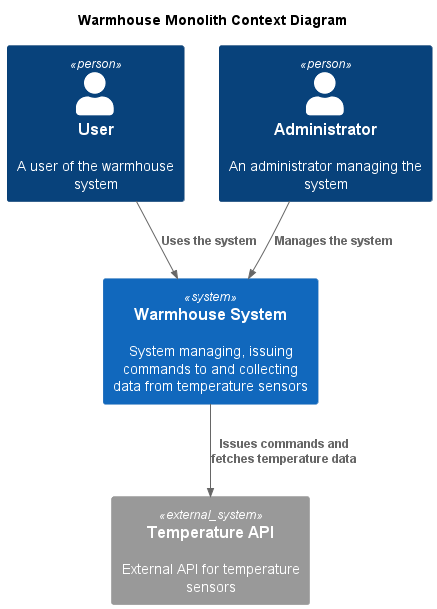

The diagram above was rendered by PlantUML. Its source (embedded in the PNG):
@startuml Monolith

title Warmhouse Monolith Context Diagram

!include <C4/C4_Component>

Person(User, "User", "A user of the warmhouse system")
Person(Admin, "Administrator", "An administrator managing the system")
System(WarmhouseSystem, "Warmhouse System", "System managing, issuing commands to and collecting data from temperature sensors")

System_Ext(TemperatureAPI, "Temperature API", "External API for temperature sensors")

Rel(User, WarmhouseSystem, "Uses the system")
Rel(Admin, WarmhouseSystem, "Manages the system")
Rel(WarmhouseSystem, TemperatureAPI, "Issues commands and fetches temperature data")

@enduml